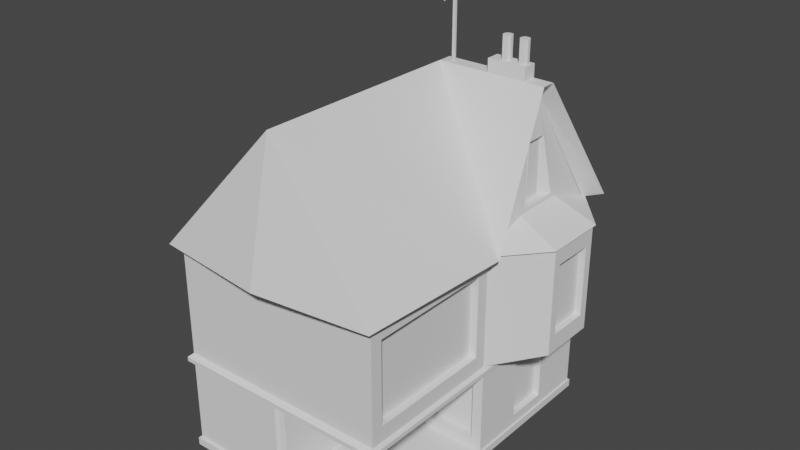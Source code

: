 # Source: London_House.blend  (saved by Blender 3.4.6; exported with 4.5.12 LTS)
import bpy
from mathutils import Matrix  # noqa: F401  (used for matrix-valued properties, if any)

bpy.ops.wm.read_factory_settings(use_empty=True)
scene = bpy.context.scene
scene.name = 'Scene'

# ---- collections
col_collection = bpy.data.collections.new('Collection'); scene.collection.children.link(col_collection)

# ---- world
world_world = bpy.data.worlds.new('World'); scene.world = world_world
world_world.use_nodes = True; world_world.node_tree.nodes.clear()
_N = world_world.node_tree.nodes; _L = world_world.node_tree.links
n0 = _N.new('ShaderNodeOutputWorld'); n0.name = 'World Output'; n0.location = (300, 300)
n1 = _N.new('ShaderNodeBackground'); n1.name = 'Background'; n1.location = (10, 300)
n1.inputs[0].default_value = (0.05088, 0.05088, 0.05088, 1.0)
_L.new(n1.outputs[0], n0.inputs[0])
n0.is_active_output = True
world_world.color = (0.05088, 0.05088, 0.05088)
world_world.use_sun_shadow = False
world_world.sun_shadow_jitter_overblur = 0.0

# ---- meshes
me_cube_001 = bpy.data.meshes.new('Cube.001')
me_cube_001.from_pydata([(-1.0, -1.0, -0.9315), (-1.0, -0.8197, 0.9244), (-1.0, 0.541, -0.9315), (-1.0, 1.0, 1.0), (1.0, -1.0, -1.0), (1.0, -0.9204, 0.8573), (1.0, 0.541, -0.9315), (-1.0, 0.459, -0.9315), (-1.0, -1.0, -0.1177), (-1.0, -0.5205, 0.9244), (0.0, 0.7, -1.0), (1.0, 0.0, -0.9315), (1.0, -0.9204, 0.09356), (0.0, 0.3, 2.075), (0.0, 0.3, -1.0), (0.9895, 0.459, -0.1173), (0.0, 1.0, -0.1177), (-1.0, 0.0, -0.1177), (-1.0, 1.0, -0.04917), (-1.0, 1.0, -1.0), (0.0, 1.0, -0.9315), (0.0, 1.0, 1.0), (1.0, 1.0, 1.0), (1.0, 1.0, -0.04917), (1.0, 1.0, -1.0), (0.0, 0.0, 2.075), (1.0, -0.07961, 0.8573), (-1.0, 0.3, 1.0), (0.0, 0.0, -1.0), (-1.0, 0.0, -0.9315), (1.0, 0.459, -0.9315), (1.0, 0.0, -0.1177), (-0.9895, 0.459, -0.1173), (1.361, 0.541, 1.0), (1.361, 0.3561, 0.8335), (1.361, 0.7, 0.0), (1.361, 0.3, 0.0), (-1.0, 0.0, -1.0), (-1.0, -1.0, -1.0), (0.0, 1.0, -1.0), (-1.0, 1.0, -0.9315), (1.0, 0.3, -1.0), (1.0, 0.7, -1.0), (0.0, -1.0, -1.0), (1.0, -1.0, -0.9315), (-1.0, 0.7, -1.0), (-1.0, 0.3, -1.0), (1.0, 1.0, -0.9315), (1.0, 0.0, -1.0), (0.0, -1.0, -0.04917), (-1.0, -0.8197, 0.02643), (1.0, -1.0, -0.1177), (1.0, -0.07961, 0.09356), (1.0, 0.7, -0.04917), (1.0, 0.3, -0.04917), (0.0, 1.0, -0.04917), (1.0, 1.0, -0.1177), (-1.0, 1.0, -0.1177), (-1.0, 0.3, -0.04917), (-1.0, 0.7, -0.04917), (-1.0, -0.5205, 0.02643), (0.0, -1.034, -0.1186), (-1.029, -1.034, -0.1186), (1.029, -1.034, -0.1186), (1.029, -0.004793, -0.1186), (1.029, 0.7153, -0.1186), (1.029, 0.3038, -0.1186), (0.0, 1.024, -0.1186), (1.029, 1.024, -0.1186), (-1.029, 1.024, -0.1186), (-1.018, 0.4628, -0.1183), (-1.029, -0.004793, -0.1186), (-1.0, 0.7, -0.1177), (-1.0, 0.7, -0.9315), (0.0, 0.541, -1.0), (-1.0, 0.541, -1.0), (0.9393, 0.5744, 1.752), (1.0, 0.7, -0.1177), (1.0, 0.7, -0.9315), (-1.0, 0.541, 1.0), (1.0, 0.541, -1.0), (0.0, 0.459, 2.075), (0.9393, 0.4256, 1.752), (-1.0, 0.459, 1.0), (0.0, 0.459, -1.0), (-1.0, 0.459, -1.0), (1.0, 0.459, -1.0), (1.0, 0.3, -0.1177), (1.0, 0.3, -0.9315), (-1.0, 0.3, -0.1177), (-1.0, 0.3, -0.9315), (-0.9895, 0.459, -0.04953), (1.361, 0.6439, 0.8335), (1.361, 0.541, 0.0), (1.361, 0.459, 1.0), (1.361, 0.459, 0.0), (0.9895, 0.459, -0.04953), (1.04, 0.541, -0.04781), (-1.029, 0.7153, -0.1186), (-1.029, 0.3038, -0.1186), (1.018, 0.4628, -0.1183), (0.0, -1.0, 1.0), (-1.129, 0.4546, 1.01), (-1.129, 0.5473, 1.01), (0.0006853, 1.108, 1.01), (1.13, 1.108, 1.01), (1.13, -0.02181, 1.01), (1.061, -1.064, 1.01), (0.0006853, -0.9635, 2.224), (-1.06, -1.064, 1.01), (-1.129, -0.02181, 1.01), (-1.049, 1.046, 1.01), (1.022, 0.5473, 2.224), (1.022, 0.4546, 2.224), (0.0006853, -0.02181, 2.224), (0.0805, 0.5055, 2.843), (0.0805, 0.4964, 2.843), (-1.129, 0.317, 1.01), (0.0006853, 0.317, 2.224), (0.0006853, -1.151, 1.01), (1.0, 0.6667, 1.164), (1.0, 0.3333, 1.164), (0.9913, 1.036, 0.9991), (1.378, 0.7145, 0.9991), (0.9913, -0.03615, 0.9991), (1.378, 0.2855, 0.9991), (0.9877, 0.3644, 1.212), (0.9877, 0.6356, 1.212), (1.0, 0.6439, -0.214), (1.0, 0.6439, -0.8351), (1.0, 0.3561, -0.214), (1.0, 0.3561, -0.8351), (1.361, 0.7, 1.0), (1.361, 0.6439, 0.1665), (1.361, 0.3, 1.0), (1.361, 0.3561, 0.1665), (0.9402, 0.6439, -0.8351), (0.9402, 0.3561, -0.8351), (0.9402, 0.6439, -0.214), (0.9402, 0.3561, -0.214), (1.301, 0.6439, 0.1665), (1.301, 0.3561, 0.1665), (1.301, 0.6439, 0.8335), (1.301, 0.3561, 0.8335), (1.0, -1.0, 1.0), (1.0, 0.0, 1.0), (1.0, -1.0, -0.04917), (1.0, 0.0, -0.04917), (0.9306, -0.07961, 0.8573), (0.9306, -0.9204, 0.8573), (0.9306, -0.9204, 0.09356), (0.9306, -0.07961, 0.09356), (-1.0, -1.0, -0.04917), (-1.0, -1.0, 1.0), (-1.0, 0.0, 1.0), (-1.0, 0.0, -0.04917), (-0.9381, -0.8197, 0.02643), (-0.9381, -0.8197, 0.9244), (-0.9381, -0.5205, 0.9244), (-0.9381, -0.5205, 0.02643), (-1.016, -0.004091, -1.001), (-1.016, -1.02, -1.001), (0.0, 1.012, -1.001), (-1.016, 1.012, -1.001), (1.016, 0.4624, -1.001), (1.016, 0.5458, -1.001), (0.0, -1.02, -1.001), (1.016, -1.02, -1.001), (-1.016, 0.5458, -1.001), (-1.016, 0.4624, -1.001), (1.016, 1.012, -1.001), (1.016, -0.004091, -1.001), (-1.016, 0.7074, -1.001), (1.016, 0.7074, -1.001), (-1.016, 0.3008, -1.001), (1.016, 0.3008, -1.001), (-1.016, -0.004091, -0.931), (-1.016, -1.02, -0.931), (0.0, 1.012, -0.931), (-1.016, 1.012, -0.931), (1.016, 0.4624, -0.931), (1.016, 0.5458, -0.931), (0.0, -1.02, -0.931), (1.016, -1.02, -0.931), (-1.016, 0.5458, -0.931), (-1.016, 0.4624, -0.931), (1.016, 1.012, -0.931), (1.016, -0.004091, -0.931), (-1.016, 0.7074, -0.931), (1.016, 0.7074, -0.931), (-1.016, 0.3008, -0.931), (1.016, 0.3008, -0.931), (-1.0, -0.5256, -0.9315), (-1.0, -0.8189, -0.9315), (-1.0, -0.8189, -0.1177), (-1.0, -0.5256, -0.1177), (-1.0, -0.5256, -0.2997), (-1.0, -0.8189, -0.2997), (-0.9373, -0.5256, -0.9315), (-0.9373, -0.8189, -0.9315), (-0.9373, -0.5256, -0.2997), (-0.9373, -0.8189, -0.2997), (-1.0, 0.6442, -0.2162), (-1.0, 0.6442, -0.833), (-1.0, 0.3558, -0.2162), (-1.0, 0.3558, -0.833), (-0.9515, 0.6442, -0.2162), (-0.9515, 0.3558, -0.2162), (-0.9515, 0.6442, -0.833), (-0.9515, 0.3558, -0.833), (-1.0, 0.6532, 0.9282), (-1.0, 0.6532, 0.02268), (-1.0, 0.3362, 0.9282), (-1.0, 0.3362, 0.02268), (-0.9545, 0.6532, 0.9282), (-0.9545, 0.3362, 0.9282), (-0.9545, 0.6532, 0.02268), (-0.9545, 0.3362, 0.02268), (0.1049, 0.5055, 2.843), (0.1049, 0.4964, 2.843), (0.8393, 0.5473, 2.224), (0.8393, 0.4546, 2.224), (0.4992, 0.5296, 2.345), (0.4992, 0.4723, 2.345), (0.4816, 0.5473, 2.345), (0.4816, 0.4546, 2.345), (0.8393, 0.5473, 2.345), (0.8393, 0.4546, 2.345), (0.0006853, 0.5473, 2.224), (0.0006853, 0.4546, 2.224), (0.4816, 0.5473, 2.224), (0.4816, 0.4546, 2.224), (0.0805, 0.5055, 2.888), (0.0805, 0.4964, 2.888), (0.1049, 0.5055, 2.888), (0.1049, 0.4964, 2.888), (0.0805, 0.5093, 2.224), (0.0805, 0.4926, 2.224), (0.1049, 0.5093, 2.224), (0.1049, 0.4926, 2.224), (0.0805, 0.5093, 2.903), (0.0805, 0.4926, 2.903), (0.1049, 0.5093, 2.903), (0.1049, 0.4926, 2.903), (0.0874, 0.5492, 2.907), (0.0874, 0.5473, 2.911), (0.09794, 0.5492, 2.907), (0.09794, 0.5473, 2.911), (0.0874, 0.6181, 2.977), (0.0874, 0.6162, 2.98), (0.09794, 0.6181, 2.977), (0.09794, 0.6162, 2.98), (0.0874, 0.6257, 2.981), (0.0874, 0.6215, 2.989), (0.09794, 0.6257, 2.981), (0.09794, 0.6215, 2.989), (0.0874, 0.3966, 2.762), (0.0874, 0.4008, 2.753), (0.09794, 0.4008, 2.753), (0.09794, 0.3966, 2.762), (0.09794, 0.5555, 2.913), (0.09794, 0.5617, 2.92), (0.09794, 0.568, 2.926), (0.09794, 0.5743, 2.932), (0.09794, 0.5805, 2.939), (0.09794, 0.5868, 2.945), (0.09794, 0.5931, 2.951), (0.09794, 0.5993, 2.958), (0.09794, 0.6056, 2.964), (0.09794, 0.6118, 2.97), (0.09794, 0.61, 2.974), (0.09794, 0.6037, 2.968), (0.09794, 0.5974, 2.961), (0.09794, 0.5912, 2.955), (0.09794, 0.5849, 2.949), (0.09794, 0.5786, 2.942), (0.09794, 0.5724, 2.936), (0.09794, 0.5661, 2.93), (0.09794, 0.5598, 2.923), (0.09794, 0.5536, 2.917), (0.1779, 0.6257, 2.981), (0.1779, 0.6215, 2.989), (0.1779, 0.6181, 2.977), (0.1779, 0.6162, 2.98), (0.1779, 0.5555, 2.913), (0.1779, 0.5617, 2.92), (0.1779, 0.568, 2.926), (0.1779, 0.5743, 2.932), (0.1779, 0.5805, 2.939), (0.1779, 0.5868, 2.945), (0.1779, 0.5931, 2.951), (0.1779, 0.5993, 2.958), (0.1779, 0.6056, 2.964), (0.1779, 0.6118, 2.97), (0.1779, 0.61, 2.974), (0.1779, 0.6037, 2.968), (0.1779, 0.5974, 2.961), (0.1779, 0.5912, 2.955), (0.1779, 0.5849, 2.949), (0.1779, 0.5786, 2.942), (0.1779, 0.5724, 2.936), (0.1779, 0.5661, 2.93), (0.1779, 0.5598, 2.923), (0.1779, 0.5536, 2.917), (0.0874, 0.5536, 2.917), (0.0874, 0.5598, 2.923), (0.0874, 0.5661, 2.93), (0.0874, 0.5724, 2.936), (0.0874, 0.5786, 2.942), (0.0874, 0.5849, 2.949), (0.0874, 0.5912, 2.955), (0.0874, 0.5974, 2.961), (0.0874, 0.6037, 2.968), (0.0874, 0.61, 2.974), (0.0874, 0.6118, 2.97), (0.0874, 0.6056, 2.964), (0.0874, 0.5993, 2.958), (0.0874, 0.5931, 2.951), (0.0874, 0.5868, 2.945), (0.0874, 0.5805, 2.939), (0.0874, 0.5743, 2.932), (0.0874, 0.568, 2.926), (0.0874, 0.5617, 2.92), (0.0874, 0.5555, 2.913), (0.007405, 0.6257, 2.981), (0.007405, 0.6215, 2.989), (0.007405, 0.6181, 2.977), (0.007405, 0.6162, 2.98), (0.007405, 0.5536, 2.917), (0.007405, 0.5598, 2.923), (0.007405, 0.5661, 2.93), (0.007405, 0.5724, 2.936), (0.007405, 0.5786, 2.942), (0.007405, 0.5849, 2.949), (0.007405, 0.5912, 2.955), (0.007405, 0.5974, 2.961), (0.007405, 0.6037, 2.968), (0.007405, 0.61, 2.974), (0.007405, 0.6118, 2.97), (0.007405, 0.6056, 2.964), (0.007405, 0.5993, 2.958), (0.007405, 0.5931, 2.951), (0.007405, 0.5868, 2.945), (0.007405, 0.5805, 2.939), (0.007405, 0.5743, 2.932), (0.007405, 0.568, 2.926), (0.007405, 0.5617, 2.92), (0.007405, 0.5555, 2.913), (0.09698, 0.0, -0.8345), (1.0, 0.0, -0.9315), (0.09698, 0.0, -0.2146), (1.0, 0.0, -0.1177), (0.0, 0.0, -0.9315), (0.903, 0.06247, -0.8345), (0.903, 0.0, -0.8345), (0.903, 0.0, -0.2146), (0.903, 0.06247, -0.2146), (0.09698, 0.06247, -0.8345), (0.09698, 0.06247, -0.2146), (0.0, -0.471, -0.9315), (0.0, -0.1376, -0.9315), (0.8119, -0.8856, -0.1177), (0.8119, -0.8428, -0.1177), (0.0, -0.471, -0.2653), (0.0, -0.1376, -0.2653), (-0.139, -0.471, -0.9315), (-0.139, -0.1376, -0.9315), (-0.139, -0.471, -0.2653), (-0.139, -0.1376, -0.2653), (0.9041, 0.541, 2.075), (0.9041, 0.459, 2.075), (0.9913, 0.6787, 1.175), (0.9913, 0.3213, 1.175), (0.9076, 0.5744, 1.211), (0.9076, 0.4256, 1.211), (0.9076, 0.5744, 1.754), (0.9076, 0.4256, 1.754), (0.0, -0.9562, -0.9315), (-0.04375, -1.0, -0.9315), (0.0, -1.02, -0.931), (-0.01282, -0.9872, -0.9315), (-0.04375, -1.0, -0.1177), (0.0, -1.034, -0.1186), (-0.01282, -0.9872, -0.1177), (0.8033, 0.5296, 2.345), (0.8216, 0.5113, 2.345), (0.8346, 0.5426, 2.345), (0.8216, 0.4906, 2.345), (0.8033, 0.4723, 2.345), (0.8346, 0.4593, 2.345), (0.5798, 0.5113, 2.345), (0.5982, 0.5296, 2.345), (0.5615, 0.5296, 2.345), (0.6421, 0.5296, 2.345), (0.6604, 0.5113, 2.345), (0.6788, 0.5296, 2.345), (0.741, 0.5113, 2.345), (0.7594, 0.5296, 2.345), (0.7227, 0.5296, 2.345), (0.5982, 0.4723, 2.345), (0.5798, 0.4906, 2.345), (0.5615, 0.4723, 2.345), (0.6604, 0.4906, 2.345), (0.6421, 0.4723, 2.345), (0.6788, 0.4723, 2.345), (0.7594, 0.4723, 2.345), (0.741, 0.4906, 2.345), (0.7227, 0.4723, 2.345), (0.7594, 0.5296, 2.552), (0.741, 0.5113, 2.552), (0.8216, 0.5113, 2.552), (0.8033, 0.5296, 2.552), (0.741, 0.4906, 2.552), (0.7594, 0.4723, 2.552), (0.8033, 0.4723, 2.552), (0.8216, 0.4906, 2.552), (0.5982, 0.5296, 2.552), (0.5798, 0.5113, 2.552), (0.6604, 0.5113, 2.552), (0.6421, 0.5296, 2.552), (0.5798, 0.4906, 2.552), (0.5982, 0.4723, 2.552), (0.6421, 0.4723, 2.552), (0.6604, 0.4906, 2.552), (0.0, -1.034, -0.07834), (0.0, -0.9997, -0.04918), (-0.9996, -0.9995, -0.04919), (-1.029, -1.034, -0.07834), (1.029, -1.034, -0.07834), (0.9996, -0.9995, -0.04919), (1.029, -0.004793, -0.07834), (0.9993, 0.0001202, -0.0492), (1.018, 0.4628, -0.0787), (0.9882, 0.4588, -0.04957), (0.0, 1.024, -0.07834), (0.0, 0.998, -0.04925), (0.9978, 0.9981, -0.04925), (1.029, 1.024, -0.07834), (-1.029, 1.024, -0.07834), (-0.9978, 0.9981, -0.04925), (-0.9882, 0.4588, -0.04957), (-1.018, 0.4628, -0.0787), (-0.9993, 0.0001202, -0.0492), (-1.029, -0.004793, -0.07834), (0.998, 0.6989, -0.04924), (1.029, 0.7153, -0.07834), (1.029, 0.3038, -0.07834), (0.999, 0.2999, -0.04921), (-0.999, 0.2999, -0.04921), (-1.029, 0.3038, -0.07834), (-1.029, 0.7153, -0.07834), (-0.998, 0.6989, -0.04924), (1.0, -1.0, -0.9315), (1.0, 0.0, -0.9315), (0.0, 0.0, -0.9315), (0.0, -0.471, -0.9315), (0.0, -0.1376, -0.9315), (0.0, -0.9562, -0.9315), (0.0, -0.1376, -0.1177), (0.0, 0.0, -0.1177), (0.0, -0.471, -0.1177), (0.8119, -0.8428, -0.9315), (0.0, -0.9562, -0.1177), (0.8119, -0.8856, -0.9315), (0.8293, -0.8395, -0.1177), (0.8119, -0.8428, -0.1177), (0.7999, -0.8271, -0.1177), (0.8119, -0.9167, -0.1177), (0.8293, -0.9348, -0.1177), (0.7946, -0.9346, -0.1177), (0.9115, -0.8569, -0.1177), (0.8941, -0.8395, -0.1177), (0.9133, -0.8223, -0.1177), (0.8942, -0.9377, -0.1177), (0.9115, -0.9211, -0.1177), (0.9257, -0.9483, -0.1177), (0.8119, -0.8428, -0.9315), (0.8293, -0.8395, -0.9315), (0.7999, -0.8271, -0.9315), (0.8941, -0.8395, -0.9315), (0.9115, -0.8569, -0.9315), (0.9133, -0.8223, -0.9315), (0.8293, -0.9348, -0.9315), (0.8119, -0.9167, -0.9315), (0.7946, -0.9346, -0.9315), (0.9115, -0.9211, -0.9315), (0.8942, -0.9377, -0.9315), (0.9257, -0.9483, -0.9315)], [(33, 94), (132, 33), (94, 134)], [(55, 21, 22, 23), (5, 12, 150, 149), (361, 467, 469, 462, 460), (13, 81, 229, 118), (21, 3, 111, 104), (79, 83, 102, 103), (27, 154, 110, 117), (37, 28, 43, 38), (75, 74, 84, 85), (74, 80, 86, 84), (458, 364, 360, 352, 459), (20, 16, 56, 47), (40, 57, 16, 20), (18, 3, 21, 55), (17, 29, 192, 196, 195), (60, 50, 156, 159), (73, 72, 57, 40), (10, 45, 19, 39), (77, 78, 47, 56), (42, 10, 39, 24), (144, 145, 106, 107), (25, 13, 118, 114), (3, 79, 103, 111), (46, 14, 28, 37), (14, 41, 48, 28), (88, 87, 31, 11), (89, 90, 29, 17), (27, 58, 155, 154), (131, 129, 136, 137), (96, 97, 93, 95), (23, 22, 132, 35), (147, 36, 134, 145), (25, 81, 13), (147, 54, 36), (53, 23, 35), (39, 19, 163, 162), (8, 381, 382, 61, 62), (24, 39, 162, 170), (6, 30, 180, 181), (48, 41, 175, 171), (80, 42, 173, 165), (40, 20, 178, 179), (73, 40, 179, 188), (89, 17, 71, 99), (59, 18, 439, 451), (17, 195, 194, 8, 62, 71), (31, 87, 66, 64), (147, 146, 429, 431), (0, 193, 192, 29, 176, 177), (16, 57, 69, 67), (37, 38, 161, 160), (46, 37, 160, 174), (78, 6, 181, 189), (63, 64, 430, 428), (56, 16, 67, 68), (146, 49, 425, 429), (71, 62, 427, 443), (54, 147, 431, 447), (18, 55, 435, 439), (65, 68, 437, 445), (152, 155, 442, 426), (59, 451, 440, 91), (23, 53, 444, 436), (444, 53, 96, 433), (62, 61, 424, 427), (64, 66, 446, 430), (68, 67, 434, 437), (57, 72, 98, 69), (61, 63, 428, 424), (51, 31, 64, 63), (67, 69, 438, 434), (99, 71, 443, 449), (77, 56, 68, 65), (69, 98, 450, 438), (74, 75, 45, 10), (81, 25, 114, 229), (80, 74, 10, 42), (154, 153, 109, 110), (153, 101, 119, 109), (85, 84, 14, 46), (84, 86, 41, 14), (213, 212, 215, 217), (92, 34, 143, 142), (96, 95, 36, 54), (370, 369, 112, 113), (93, 97, 53, 35), (75, 85, 169, 168), (90, 7, 185, 190), (45, 75, 168, 172), (43, 4, 167, 166), (70, 32, 89, 99), (65, 445, 432, 100), (450, 98, 70, 441), (55, 23, 436, 435), (91, 440, 448, 58), (15, 100, 66, 87), (153, 152, 49, 101), (144, 101, 49, 146), (22, 21, 104, 105), (101, 144, 107, 119), (114, 110, 109, 108), (106, 114, 108, 107), (115, 116, 233, 232), (228, 103, 102, 229), (105, 104, 228, 230, 220, 112), (228, 111, 103), (118, 117, 110, 114), (104, 111, 228), (114, 106, 229), (229, 102, 117, 118), (229, 106, 113, 221, 231), (107, 108, 119), (109, 119, 108), (369, 22, 105, 112), (83, 27, 117, 102), (145, 370, 113, 106), (155, 58, 448, 442), (441, 70, 99, 449), (98, 72, 32, 70), (205, 204, 207, 209), (134, 132, 123, 125), (22, 120, 371, 122), (145, 134, 125, 124), (124, 125, 372), (372, 125, 123, 371), (123, 122, 371), (120, 121, 372, 371), (121, 145, 124, 372), (132, 22, 122, 123), (372, 370, 124, 145), (371, 22, 122, 369), (65, 100, 15, 77), (433, 96, 54, 447), (96, 53, 97), (100, 432, 446, 66), (128, 129, 78, 77), (131, 130, 87, 88), (92, 133, 35, 132), (135, 34, 134, 36), (129, 131, 88, 78), (130, 128, 77, 87), (133, 135, 36, 35), (34, 92, 132, 134), (136, 138, 139, 137), (140, 142, 143, 141), (34, 135, 141, 143), (130, 131, 137, 139), (128, 130, 139, 138), (133, 92, 142, 140), (135, 133, 140, 141), (129, 128, 138, 136), (5, 26, 145, 144), (12, 5, 144, 146), (52, 12, 146, 147), (26, 52, 147, 145), (151, 148, 149, 150), (12, 52, 151, 150), (26, 5, 149, 148), (52, 26, 148, 151), (1, 50, 152, 153), (9, 1, 153, 154), (50, 60, 155, 152), (60, 9, 154, 155), (156, 157, 158, 159), (50, 1, 157, 156), (9, 60, 159, 158), (1, 9, 158, 157), (177, 176, 160, 161), (179, 178, 162, 163), (181, 180, 164, 165), (183, 182, 166, 167), (185, 184, 168, 169), (178, 186, 170, 162), (187, 183, 167, 171), (182, 177, 161, 166), (188, 179, 163, 172), (186, 189, 173, 170), (176, 190, 174, 160), (191, 187, 171, 175), (181, 165, 173, 189), (164, 180, 191, 175), (185, 169, 174, 190), (168, 184, 188, 172), (47, 78, 189, 186), (7, 2, 184, 185), (29, 90, 190, 176), (19, 45, 172, 163), (20, 47, 186, 178), (4, 48, 171, 167), (85, 46, 174, 169), (88, 11, 187, 191), (11, 44, 183, 187), (86, 80, 165, 164), (44, 377, 379, 182, 183), (41, 86, 164, 175), (38, 43, 166, 161), (30, 88, 191, 180), (2, 73, 188, 184), (42, 24, 170, 173), (194, 195, 196, 197), (8, 194, 197, 193, 0), (193, 197, 201, 199), (199, 201, 200, 198), (192, 193, 199, 198), (197, 196, 200, 201), (196, 192, 198, 200), (203, 202, 72, 73), (204, 205, 90, 89), (202, 204, 89, 72), (205, 203, 73, 90), (208, 209, 207, 206), (203, 205, 209, 208), (202, 203, 208, 206), (204, 202, 206, 207), (211, 210, 3, 18), (212, 213, 58, 27), (210, 212, 27, 3), (213, 211, 18, 58), (216, 217, 215, 214), (211, 213, 217, 216), (212, 210, 214, 215), (210, 211, 216, 214), (221, 220, 226, 227), (112, 220, 221, 113), (390, 400, 420, 417), (220, 230, 224, 226), (231, 221, 227, 225), (230, 231, 225, 224), (223, 222, 224, 225), (387, 385, 410, 415), (390, 392, 222, 223, 401, 400), (222, 392, 391, 393, 395, 398, 397, 384, 386, 226, 224), (399, 403, 422, 421), (402, 394, 418, 423), (393, 391, 416, 419), (418, 419, 416, 417, 420, 421, 422, 423), (405, 388, 414, 413), (410, 411, 408, 409, 412, 413, 414, 415), (386, 385, 387, 389, 227, 226), (396, 406, 412, 409), (389, 388, 405, 407, 404, 403, 399, 401, 223, 225, 227), (396, 398, 395, 394, 402, 404, 407, 406), (237, 236, 228, 229), (236, 238, 230, 228), (239, 237, 229, 231), (238, 239, 231, 230), (242, 240, 241, 243), (219, 218, 234, 235), (238, 236, 240, 242), (237, 239, 243, 241), (116, 115, 236, 237), (218, 219, 239, 238), (232, 233, 241, 240), (235, 234, 242, 243), (233, 116, 237, 241), (115, 232, 240, 236), (234, 218, 238, 242), (219, 235, 243, 239), (254, 252, 253, 255), (258, 257, 252, 254), (256, 259, 255, 253), (279, 247, 246, 260), (323, 244, 245, 304), (258, 259, 256, 257), (308, 309, 333, 332), (265, 274, 298, 289), (249, 313, 312, 311, 310, 309, 308, 307, 306, 305, 304, 245, 256, 253), (244, 323, 322, 321, 320, 319, 318, 317, 316, 315, 314, 248, 252, 257), (250, 269, 268, 267, 266, 265, 264, 263, 262, 261, 260, 246, 258, 254), (247, 279, 278, 277, 276, 275, 274, 273, 272, 271, 270, 251, 255, 259), (246, 247, 259, 258), (245, 244, 257, 256), (251, 270, 269, 250), (268, 269, 293, 292), (271, 272, 267, 268), (255, 251, 283, 281), (273, 274, 265, 266), (260, 261, 285, 284), (275, 276, 263, 264), (273, 266, 290, 297), (277, 278, 261, 262), (274, 275, 299, 298), (283, 282, 280, 281), (294, 295, 292, 293), (296, 297, 290, 291), (298, 299, 288, 289), (300, 301, 286, 287), (302, 303, 284, 285), (276, 277, 301, 300), (250, 254, 280, 282), (275, 264, 288, 299), (262, 263, 287, 286), (270, 271, 295, 294), (263, 276, 300, 287), (278, 279, 303, 302), (277, 262, 286, 301), (264, 265, 289, 288), (269, 270, 294, 293), (272, 273, 297, 296), (261, 278, 302, 285), (271, 268, 292, 295), (254, 255, 281, 280), (279, 260, 284, 303), (266, 267, 291, 290), (267, 272, 296, 291), (251, 250, 282, 283), (248, 314, 313, 249), (321, 306, 330, 345), (315, 316, 311, 312), (322, 323, 347, 346), (317, 318, 309, 310), (249, 253, 325, 327), (319, 320, 307, 308), (307, 320, 344, 331), (321, 322, 305, 306), (314, 315, 339, 338), (326, 327, 325, 324), (338, 339, 336, 337), (340, 341, 334, 335), (342, 343, 332, 333), (344, 345, 330, 331), (346, 347, 328, 329), (313, 314, 338, 337), (316, 317, 341, 340), (305, 322, 346, 329), (315, 312, 336, 339), (323, 304, 328, 347), (253, 252, 324, 325), (310, 311, 335, 334), (311, 316, 340, 335), (318, 319, 343, 342), (317, 310, 334, 341), (304, 305, 329, 328), (312, 313, 337, 336), (309, 318, 342, 333), (248, 249, 327, 326), (320, 321, 345, 344), (319, 308, 332, 343), (252, 248, 326, 324), (306, 307, 331, 330), (350, 348, 357, 358), (348, 350, 459, 352), (354, 348, 352, 349), (350, 355, 351, 459), (355, 354, 349, 351), (358, 357, 353, 356), (348, 354, 353, 357), (354, 355, 356, 353), (355, 350, 358, 356), (360, 364, 368, 366), (460, 363, 364, 458), (367, 365, 366, 368), (359, 360, 366, 365), (364, 363, 367, 368), (363, 359, 365, 367), (382, 462, 51, 63, 61), (379, 378, 0, 177, 182), (378, 381, 8, 0), (82, 76, 369, 370), (127, 126, 372, 371), (126, 82, 370, 372), (76, 127, 371, 369), (126, 127, 373, 374), (374, 373, 375, 376), (82, 376, 375, 76), (76, 375, 373, 127), (126, 374, 376, 82), (380, 378, 379, 377), (381, 378, 380, 383), (383, 380, 377, 462), (462, 377, 359, 363, 460), (384, 385, 386), (387, 388, 389), (390, 391, 392), (393, 394, 395), (396, 397, 398), (399, 400, 401), (402, 403, 404), (405, 406, 407), (399, 421, 420, 400), (416, 391, 390, 417), (405, 413, 412, 406), (408, 397, 396, 409), (384, 411, 410, 385), (414, 388, 387, 415), (402, 423, 422, 403), (393, 419, 418, 394), (384, 397, 408, 411), (425, 426, 427, 424), (429, 425, 424, 428), (431, 429, 428, 430), (435, 436, 437, 434), (439, 435, 434, 438), (426, 442, 443, 427), (451, 439, 438, 450), (436, 444, 445, 437), (447, 431, 430, 446), (442, 448, 449, 443), (446, 432, 433, 447), (441, 449, 448, 440), (450, 441, 440, 451), (444, 433, 432, 445), (49, 152, 426, 425), (383, 462, 61, 381), (469, 468, 473, 475, 51, 462), (472, 471, 464, 466, 459, 351), (479, 477, 464, 471), (461, 463, 483, 467, 361, 362, 465, 476), (362, 361, 460, 458), (461, 476, 478, 454, 456), (482, 486, 473, 468), (474, 485, 480, 470), (478, 477, 479, 481, 453, 454), (481, 480, 485, 487, 452, 453), (463, 461, 456, 455), (487, 486, 482, 484, 457, 452), (484, 483, 463, 455, 457), (475, 474, 470, 472, 351, 51), (464, 465, 466), (467, 468, 469), (470, 471, 472), (473, 474, 475), (476, 477, 478), (479, 480, 481), (482, 483, 484), (485, 486, 487), (476, 465, 464, 477), (482, 468, 467, 483), (479, 471, 470, 480), (485, 474, 473, 486), (466, 465, 362, 458, 459)])
_uv = me_cube_001.uv_layers.new(name='UVMap')
_uv.uv.foreach_set('vector', [0.5, 0.375, 0.625, 0.375, 0.625, 0.5, 0.5, 0.5, 0.6164, 0.7409, 0.5086, 0.7409, 0.5086, 0.7409, 0.6164, 0.7409, 0.491, 0.7698, 0.491, 0.8124, 0.491, 0.8368, 0.491, 0.8681, 0.491, 0.7917, 0.75, 0.5875, 0.75, 0.5676, 0.75, 0.5676, 0.75, 0.5875, 0.625, 0.375, 0.625, 0.25, 0.625, 0.25, 0.625, 0.375, 0.625, 0.1926, 0.625, 0.1824, 0.625, 0.1824, 0.625, 0.1926, 0.625, 0.1625, 0.625, 0.125, 0.625, 0.125, 0.625, 0.1625, 0.125, 0.625, 0.25, 0.625, 0.25, 0.75, 0.125, 0.75, 0.125, 0.5574, 0.25, 0.5574, 0.25, 0.5676, 0.125, 0.5676, 0.25, 0.5574, 0.375, 0.5574, 0.375, 0.5676, 0.25, 0.5676, 0.491, 0.7083, 0.4375, 0.7083, 0.384, 0.7083, 0.384, 0.625, 0.491, 0.625, 0.384, 0.375, 0.491, 0.375, 0.491, 0.5, 0.384, 0.5, 0.384, 0.25, 0.491, 0.25, 0.491, 0.375, 0.384, 0.375, 0.5, 0.25, 0.625, 0.25, 0.625, 0.375, 0.5, 0.375, 0.491, 0.125, 0.384, 0.125, 0.384, 0.08333, 0.0, 0.0, 0.491, 0.08333, 0.509, 0.1156, 0.509, 0.00945, 0.509, 0.00945, 0.509, 0.1156, 0.384, 0.2125, 0.491, 0.2125, 0.491, 0.25, 0.384, 0.25, 0.25, 0.5375, 0.125, 0.5375, 0.125, 0.5, 0.25, 0.5, 0.491, 0.5375, 0.384, 0.5375, 0.384, 0.5, 0.491, 0.5, 0.375, 0.5375, 0.25, 0.5375, 0.25, 0.5, 0.375, 0.5, 0.625, 0.75, 0.625, 0.625, 0.625, 0.625, 0.625, 0.75, 0.75, 0.625, 0.75, 0.5875, 0.75, 0.5875, 0.75, 0.625, 0.625, 0.25, 0.625, 0.1926, 0.625, 0.1926, 0.625, 0.25, 0.125, 0.5875, 0.25, 0.5875, 0.25, 0.625, 0.125, 0.625, 0.25, 0.5875, 0.375, 0.5875, 0.375, 0.625, 0.25, 0.625, 0.384, 0.5875, 0.491, 0.5875, 0.491, 0.625, 0.384, 0.625, 0.491, 0.1625, 0.384, 0.1625, 0.384, 0.125, 0.491, 0.125, 0.625, 0.1625, 0.5, 0.1625, 0.5, 0.125, 0.625, 0.125, 0.3914, 0.5805, 0.3914, 0.5445, 0.3914, 0.5445, 0.3914, 0.5805, 0.5, 0.5673, 0.5, 0.5592, 0.5, 0.5574, 0.5, 0.5676, 0.5, 0.5, 0.625, 0.5, 0.625, 0.5375, 0.5, 0.5375, 0.5, 0.625, 0.5, 0.5875, 0.625, 0.5875, 0.625, 0.625, 0.75, 0.625, 0.75, 0.5676, 0.75, 0.5875, 0.5, 0.625, 0.5, 0.5875, 0.5, 0.5875, 0.5, 0.5375, 0.5, 0.5, 0.5, 0.5375, 0.25, 0.5, 0.125, 0.5, 0.125, 0.5, 0.25, 0.5, 0.491, 1.0, 0.491, 0.8805, 0.491, 0.875, 0.491, 0.875, 0.491, 1.0, 0.375, 0.5, 0.25, 0.5, 0.25, 0.5, 0.375, 0.5, 0.0, 0.0, 0.0, 0.0, 0.0, 0.0, 0.0, 0.0, 0.375, 0.625, 0.375, 0.5875, 0.375, 0.5875, 0.375, 0.625, 0.375, 0.5574, 0.375, 0.5375, 0.375, 0.5375, 0.375, 0.5574, 0.384, 0.25, 0.384, 0.375, 0.384, 0.375, 0.384, 0.25, 0.384, 0.2125, 0.384, 0.25, 0.384, 0.25, 0.384, 0.2125, 0.491, 0.1625, 0.491, 0.125, 0.491, 0.125, 0.491, 0.1625, 0.5, 0.2125, 0.5, 0.25, 0.5, 0.25, 0.5, 0.2125, 0.491, 0.125, 0.491, 0.08333, 0.491, 0.04167, 0.491, 0.0, 0.491, 0.0, 0.491, 0.125, 0.491, 0.625, 0.491, 0.5875, 0.491, 0.5875, 0.491, 0.625, 0.5, 0.625, 0.5, 0.75, 0.5, 0.75, 0.5, 0.625, 0.384, 0.0, 0.384, 0.04167, 0.384, 0.08333, 0.384, 0.125, 0.384, 0.125, 0.384, 0.0, 0.491, 0.375, 0.491, 0.25, 0.491, 0.25, 0.491, 0.375, 0.125, 0.625, 0.125, 0.75, 0.125, 0.75, 0.125, 0.625, 0.125, 0.5875, 0.125, 0.625, 0.125, 0.625, 0.125, 0.5875, 0.0, 0.0, 0.0, 0.0, 0.0, 0.0, 0.0, 0.0, 0.491, 0.75, 0.491, 0.625, 0.4961, 0.625, 0.4961, 0.75, 0.491, 0.5, 0.491, 0.375, 0.491, 0.375, 0.491, 0.5, 0.5, 0.75, 0.5, 0.875, 0.5, 0.875, 0.5, 0.75, 0.491, 0.125, 0.491, 0.0, 0.4961, 0.0, 0.4961, 0.125, 0.5, 0.5875, 0.5, 0.625, 0.5, 0.625, 0.5, 0.5875, 0.5, 0.25, 0.5, 0.375, 0.5, 0.375, 0.5, 0.25, 0.491, 0.5375, 0.491, 0.5, 0.4961, 0.5, 0.4961, 0.5375, 0.5, 0.0, 0.5, 0.125, 0.5, 0.125, 0.5, 2.189e-06, 0.5, 0.2125, 0.5, 0.2125, 0.5, 0.1828, 0.5, 0.1827, 0.5, 0.5, 0.5, 0.5375, 0.5, 0.5375, 0.5, 0.5, 0.5, 0.5375, 0.5, 0.5375, 0.5, 0.5673, 0.5, 0.5672, 0.491, 1.0, 0.491, 0.875, 0.4961, 0.875, 0.4961, 1.0, 0.491, 0.625, 0.491, 0.5875, 0.4961, 0.5875, 0.4961, 0.625, 0.491, 0.5, 0.491, 0.375, 0.4961, 0.375, 0.4961, 0.5, 0.491, 0.25, 0.491, 0.2125, 0.491, 0.2125, 0.491, 0.25, 0.491, 0.875, 0.491, 0.75, 0.4961, 0.75, 0.4961, 0.875, 0.491, 0.75, 0.491, 0.625, 0.491, 0.625, 0.491, 0.75, 0.491, 0.375, 0.491, 0.25, 0.4961, 0.25, 0.4961, 0.375, 0.491, 0.1625, 0.491, 0.125, 0.4961, 0.125, 0.4961, 0.1625, 0.491, 0.5375, 0.491, 0.5, 0.491, 0.5, 0.491, 0.5375, 0.491, 0.25, 0.491, 0.2125, 0.4961, 0.2125, 0.4961, 0.25, 0.25, 0.5574, 0.125, 0.5574, 0.125, 0.5375, 0.25, 0.5375, 0.75, 0.5676, 0.75, 0.625, 0.75, 0.625, 0.75, 0.5676, 0.375, 0.5574, 0.25, 0.5574, 0.25, 0.5375, 0.375, 0.5375, 0.625, 0.125, 0.625, 0.0, 0.625, 0.0, 0.625, 0.125, 0.625, 0.0, 0.0, 0.0, 0.0, 0.0, 0.625, 0.0, 0.125, 0.5676, 0.25, 0.5676, 0.25, 0.5875, 0.125, 0.5875, 0.25, 0.5676, 0.375, 0.5676, 0.375, 0.5875, 0.25, 0.5875, 0.5086, 0.1715, 0.6164, 0.1715, 0.6164, 0.1715, 0.5086, 0.1715, 0.1058, 0.104, 0.5403, 0.5137, 0.5403, 0.5137, 0.1058, 0.104, 0.5, 0.5673, 0.5, 0.5676, 0.5, 0.5875, 0.5, 0.5875, 0.0, 0.0, 0.0, 0.0, 0.0, 0.0, 0.0, 0.0, 0.5, 0.5574, 0.5, 0.5592, 0.5, 0.5375, 0.5, 0.5375, 0.125, 0.5574, 0.125, 0.5676, 0.125, 0.5676, 0.125, 0.5574, 0.384, 0.1625, 0.384, 0.1824, 0.384, 0.1824, 0.384, 0.1625, 0.125, 0.5375, 0.125, 0.5574, 0.125, 0.5574, 0.125, 0.5375, 0.25, 0.75, 0.375, 0.75, 0.375, 0.75, 0.25, 0.75, 0.491, 0.1818, 0.491, 0.1827, 0.491, 0.1625, 0.491, 0.1625, 0.491, 0.5375, 0.4961, 0.5375, 0.4961, 0.568, 0.491, 0.5678, 0.4961, 0.2125, 0.491, 0.2125, 0.491, 0.1818, 0.4961, 0.1818, 0.5, 0.375, 0.5, 0.5, 0.5, 0.5, 0.5, 0.375, 0.5, 0.1827, 0.5, 0.1828, 0.5, 0.1625, 0.5, 0.1625, 0.491, 0.5673, 0.491, 0.5678, 0.491, 0.5875, 0.491, 0.5875, 0.625, 0.0, 0.5, 1.0, 0.5, 0.875, 0.0, 0.0, 0.625, 0.75, 0.0, 0.0, 0.5, 0.875, 0.5, 0.75, 0.625, 0.5, 0.625, 0.375, 0.625, 0.375, 0.625, 0.5, 0.0, 0.0, 0.625, 0.75, 0.625, 0.75, 0.0, 0.0, 0.75, 0.625, 0.875, 0.625, 0.875, 0.75, 0.75, 0.75, 0.625, 0.625, 0.75, 0.625, 0.75, 0.75, 0.625, 0.75, 0.7467, 0.5612, 0.7467, 0.5638, 0.7467, 0.5638, 0.7467, 0.5612, 0.75, 0.5574, 0.875, 0.5574, 0.875, 0.5676, 0.75, 0.5676, 0.625, 0.5, 0.625, 0.375, 0.75, 0.5574, 0.6875, 0.5574, 0.6562, 0.5574, 0.625, 0.5574, 0.75, 0.5574, 0.625, 0.25, 0.875, 0.5574, 0.75, 0.5875, 0.875, 0.5875, 0.875, 0.625, 0.75, 0.625, 0.625, 0.375, 0.625, 0.25, 0.75, 0.5574, 0.75, 0.625, 0.625, 0.625, 0.0, 0.0, 0.75, 0.5676, 0.875, 0.5676, 0.875, 0.5875, 0.75, 0.5875, 0.0, 0.0, 0.625, 0.625, 0.625, 0.5676, 0.4688, 0.4257, 0.3125, 0.2838, 0.625, 0.75, 0.75, 0.75, 0.0, 0.0, 0.625, 0.0, 0.0, 0.0, 0.75, 0.75, 0.0, 0.0, 0.0, 0.0, 0.0, 0.0, 0.0, 0.0, 0.625, 0.1824, 0.625, 0.1625, 0.625, 0.1625, 0.625, 0.1824, 0.0, 0.0, 0.0, 0.0, 0.0, 0.0, 0.0, 0.0, 0.5, 0.125, 0.5, 0.1625, 0.5, 0.1625, 0.5, 0.125, 0.4961, 0.1818, 0.491, 0.1818, 0.491, 0.1625, 0.4961, 0.1625, 0.491, 0.2125, 0.491, 0.2125, 0.491, 0.1827, 0.491, 0.1818, 0.3913, 0.1695, 0.4837, 0.1695, 0.4837, 0.1695, 0.3913, 0.1695, 0.0, 0.0, 0.0, 0.0, 0.0, 0.0, 0.0, 0.0, 0.0, 0.0, 0.0, 0.0, 0.0, 0.0, 0.0, 0.0, 0.625, 0.625, 0.625, 0.5875, 0.625, 0.5875, 0.625, 0.625, 0.625, 0.625, 0.625, 0.5875, 0.0, 0.0, 0.0, 0.0, 0.625, 0.5875, 0.0, 0.0, 0.0, 0.0, 0.0, 0.0, 0.625, 0.5, 0.0, 0.0, 0.0, 0.0, 0.0, 0.0, 0.0, 0.0, 0.0, 0.0, 0.0, 0.0, 0.0, 0.0, 0.0, 0.0, 0.0, 0.0, 0.625, 0.5375, 0.625, 0.5, 0.625, 0.5, 0.625, 0.5375, 0.0, 0.0, 0.0, 0.0, 0.625, 0.625, 0.625, 0.625, 0.0, 0.0, 0.0, 0.0, 0.0, 0.0, 0.0, 0.0, 0.491, 0.5375, 0.491, 0.5678, 0.491, 0.5673, 0.491, 0.5375, 0.5, 0.5672, 0.5, 0.5673, 0.5, 0.5875, 0.5, 0.5875, 0.5, 0.5673, 0.5, 0.5375, 0.5, 0.5592, 0.491, 0.5678, 0.4961, 0.568, 0.4961, 0.5875, 0.491, 0.5875, 0.4836, 0.5445, 0.3914, 0.5445, 0.384, 0.5375, 0.491, 0.5375, 0.3914, 0.5805, 0.4836, 0.5805, 0.491, 0.5875, 0.384, 0.5875, 0.1058, 0.104, 0.482, 0.523, 0.5, 0.5375, 0.0, 0.0, 0.497, 0.5718, 0.5403, 0.5137, 0.625, 0.5875, 0.5, 0.5875, 0.3914, 0.5445, 0.3914, 0.5805, 0.384, 0.5875, 0.384, 0.5375, 0.4836, 0.5805, 0.4836, 0.5445, 0.491, 0.5375, 0.491, 0.5875, 0.482, 0.523, 0.497, 0.5718, 0.5, 0.5875, 0.5, 0.5375, 0.5403, 0.5137, 0.1058, 0.104, 0.0, 0.0, 0.625, 0.5875, 0.3914, 0.5445, 0.4836, 0.5445, 0.4836, 0.5805, 0.3914, 0.5805, 0.482, 0.523, 0.1058, 0.104, 0.5403, 0.5137, 0.497, 0.5718, 0.5403, 0.5137, 0.497, 0.5718, 0.497, 0.5718, 0.5403, 0.5137, 0.4836, 0.5805, 0.3914, 0.5805, 0.3914, 0.5805, 0.4836, 0.5805, 0.4836, 0.5445, 0.4836, 0.5805, 0.4836, 0.5805, 0.4836, 0.5445, 0.482, 0.523, 0.1058, 0.104, 0.1058, 0.104, 0.482, 0.523, 0.497, 0.5718, 0.482, 0.523, 0.482, 0.523, 0.497, 0.5718, 0.3914, 0.5445, 0.4836, 0.5445, 0.4836, 0.5445, 0.3914, 0.5445, 0.6164, 0.7409, 0.6164, 0.6341, 0.625, 0.625, 0.625, 0.75, 0.5086, 0.7409, 0.6164, 0.7409, 0.625, 0.75, 0.5, 0.75, 0.5086, 0.6341, 0.5086, 0.7409, 0.5, 0.75, 0.5, 0.625, 0.6164, 0.6341, 0.5086, 0.6341, 0.5, 0.625, 0.625, 0.625, 0.5086, 0.6341, 0.6164, 0.6341, 0.6164, 0.7409, 0.5086, 0.7409, 0.5086, 0.7409, 0.5086, 0.6341, 0.5086, 0.6341, 0.5086, 0.7409, 0.6164, 0.6341, 0.6164, 0.7409, 0.6164, 0.7409, 0.6164, 0.6341, 0.5086, 0.6341, 0.6164, 0.6341, 0.6164, 0.6341, 0.5086, 0.6341, 0.616, 0.00945, 0.509, 0.00945, 0.5, 0.0, 0.625, 0.0, 0.616, 0.1156, 0.616, 0.00945, 0.625, 0.0, 0.625, 0.125, 0.509, 0.00945, 0.509, 0.1156, 0.5, 0.125, 0.5, 0.0, 0.509, 0.1156, 0.616, 0.1156, 0.625, 0.125, 0.5, 0.125, 0.509, 0.00945, 0.616, 0.00945, 0.616, 0.1156, 0.509, 0.1156, 0.509, 0.00945, 0.616, 0.00945, 0.616, 0.00945, 0.509, 0.00945, 0.616, 0.1156, 0.509, 0.1156, 0.509, 0.1156, 0.616, 0.1156, 0.616, 0.00945, 0.616, 0.1156, 0.616, 0.1156, 0.616, 0.00945, 0.384, 0.0, 0.384, 0.125, 0.375, 0.125, 0.375, 0.0, 0.384, 0.25, 0.384, 0.375, 0.375, 0.375, 0.375, 0.25, 0.384, 0.5574, 0.384, 0.5676, 0.375, 0.5676, 0.375, 0.5574, 0.384, 0.75, 0.384, 0.875, 0.375, 0.875, 0.375, 0.75, 0.384, 0.1824, 0.384, 0.1926, 0.375, 0.1926, 0.375, 0.1824, 0.384, 0.375, 0.384, 0.5, 0.375, 0.5, 0.375, 0.375, 0.384, 0.625, 0.384, 0.75, 0.375, 0.75, 0.375, 0.625, 0.384, 0.875, 0.384, 1.0, 0.375, 1.0, 0.375, 0.875, 0.384, 0.2125, 0.384, 0.25, 0.375, 0.25, 0.375, 0.2125, 0.384, 0.5, 0.384, 0.5375, 0.375, 0.5375, 0.375, 0.5, 0.384, 0.125, 0.384, 0.1625, 0.375, 0.1625, 0.375, 0.125, 0.384, 0.5875, 0.384, 0.625, 0.375, 0.625, 0.375, 0.5875, 0.384, 0.5574, 0.375, 0.5574, 0.375, 0.5375, 0.384, 0.5375, 0.375, 0.5676, 0.384, 0.5676, 0.384, 0.5875, 0.375, 0.5875, 0.384, 0.1824, 0.375, 0.1824, 0.375, 0.1625, 0.384, 0.1625, 0.375, 0.1926, 0.384, 0.1926, 0.384, 0.2125, 0.375, 0.2125, 0.384, 0.5, 0.384, 0.5375, 0.384, 0.5375, 0.384, 0.5, 0.384, 0.1824, 0.384, 0.1926, 0.384, 0.1926, 0.384, 0.1824, 0.384, 0.125, 0.384, 0.1625, 0.384, 0.1625, 0.384, 0.125, 0.125, 0.5, 0.125, 0.5375, 0.125, 0.5375, 0.125, 0.5, 0.384, 0.375, 0.384, 0.5, 0.384, 0.5, 0.384, 0.375, 0.375, 0.75, 0.375, 0.625, 0.375, 0.625, 0.375, 0.75, 0.125, 0.5676, 0.125, 0.5875, 0.125, 0.5875, 0.125, 0.5676, 0.384, 0.5875, 0.384, 0.625, 0.384, 0.625, 0.384, 0.5875, 0.384, 0.625, 0.384, 0.75, 0.384, 0.75, 0.384, 0.625, 0.375, 0.5676, 0.375, 0.5574, 0.375, 0.5574, 0.375, 0.5676, 0.384, 0.75, 0.384, 0.8695, 0.384, 0.875, 0.384, 0.875, 0.384, 0.75, 0.375, 0.5875, 0.375, 0.5676, 0.375, 0.5676, 0.375, 0.5875, 0.125, 0.75, 0.25, 0.75, 0.25, 0.75, 0.125, 0.75, 0.0, 0.0, 0.0, 0.0, 0.0, 0.0, 0.0, 0.0, 0.384, 0.1926, 0.384, 0.2125, 0.384, 0.2125, 0.384, 0.1926, 0.375, 0.5375, 0.375, 0.5, 0.375, 0.5, 0.375, 0.5375, 0.491, 0.04167, 0.491, 0.08333, 0.0, 0.0, 0.0, 0.0, 0.491, 0.0, 0.491, 0.04167, 0.0, 0.0, 0.384, 0.04167, 0.384, 0.0, 0.384, 0.04167, 0.0, 0.0, 0.0, 0.0, 0.384, 0.04167, 0.384, 0.04167, 0.0, 0.0, 0.0, 0.0, 0.384, 0.08333, 0.384, 0.08333, 0.384, 0.04167, 0.384, 0.04167, 0.384, 0.08333, 0.0, 0.0, 0.0, 0.0, 0.0, 0.0, 0.0, 0.0, 0.0, 0.0, 0.384, 0.08333, 0.384, 0.08333, 0.0, 0.0, 0.3913, 0.2055, 0.4837, 0.2055, 0.491, 0.2125, 0.384, 0.2125, 0.4837, 0.1695, 0.3913, 0.1695, 0.384, 0.1625, 0.491, 0.1625, 0.4837, 0.2055, 0.4837, 0.1695, 0.491, 0.1625, 0.491, 0.2125, 0.3913, 0.1695, 0.3913, 0.2055, 0.384, 0.2125, 0.384, 0.1625, 0.3913, 0.2055, 0.3913, 0.1695, 0.4837, 0.1695, 0.4837, 0.2055, 0.3913, 0.2055, 0.3913, 0.1695, 0.3913, 0.1695, 0.3913, 0.2055, 0.4837, 0.2055, 0.3913, 0.2055, 0.3913, 0.2055, 0.4837, 0.2055, 0.4837, 0.1695, 0.4837, 0.2055, 0.4837, 0.2055, 0.4837, 0.1695, 0.5086, 0.241, 0.6164, 0.241, 0.625, 0.25, 0.5, 0.25, 0.6164, 0.1715, 0.5086, 0.1715, 0.5, 0.1625, 0.625, 0.1625, 0.6164, 0.241, 0.6164, 0.1715, 0.625, 0.1625, 0.625, 0.25, 0.5086, 0.1715, 0.5086, 0.241, 0.5, 0.25, 0.5, 0.1625, 0.5086, 0.241, 0.5086, 0.1715, 0.6164, 0.1715, 0.6164, 0.241, 0.5086, 0.241, 0.5086, 0.1715, 0.5086, 0.1715, 0.5086, 0.241, 0.6164, 0.1715, 0.6164, 0.241, 0.6164, 0.241, 0.6164, 0.1715, 0.6164, 0.241, 0.5086, 0.241, 0.5086, 0.241, 0.6164, 0.241, 0.6562, 0.5676, 0.6562, 0.5574, 0.6562, 0.5574, 0.6562, 0.5676, 0.625, 0.5574, 0.6562, 0.5574, 0.6562, 0.5676, 0.625, 0.5676, 0.6789, 0.5614, 0.6789, 0.5636, 0.6789, 0.5636, 0.6789, 0.5614, 0.6562, 0.5574, 0.6875, 0.5574, 0.6875, 0.5574, 0.6562, 0.5574, 0.3125, 0.2838, 0.4688, 0.4257, 0.4688, 0.4257, 0.3125, 0.2838, 0.6875, 0.5574, 0.6875, 0.5676, 0.6875, 0.5676, 0.6875, 0.5574, 0.686, 0.5657, 0.686, 0.5593, 0.6875, 0.5574, 0.6875, 0.5676, 0.6578, 0.5636, 0.6578, 0.5614, 0.6578, 0.5614, 0.6578, 0.5636, 0.6789, 0.5614, 0.6805, 0.5593, 0.686, 0.5593, 0.686, 0.5657, 0.6805, 0.5657, 0.6789, 0.5636, 0.686, 0.5593, 0.6805, 0.5593, 0.6773, 0.5593, 0.6735, 0.5593, 0.6703, 0.5593, 0.6664, 0.5593, 0.6632, 0.5593, 0.6594, 0.5593, 0.6567, 0.5579, 0.6562, 0.5574, 0.6875, 0.5574, 0.6773, 0.5657, 0.6735, 0.5657, 0.6735, 0.5657, 0.6773, 0.5657, 0.6719, 0.5636, 0.6719, 0.5614, 0.6719, 0.5614, 0.6719, 0.5636, 0.6735, 0.5593, 0.6773, 0.5593, 0.6773, 0.5593, 0.6735, 0.5593, 0.6719, 0.5614, 0.6735, 0.5593, 0.6773, 0.5593, 0.6789, 0.5614, 0.6789, 0.5636, 0.6773, 0.5657, 0.6735, 0.5657, 0.6719, 0.5636, 0.6632, 0.5657, 0.6594, 0.5657, 0.6594, 0.5657, 0.6632, 0.5657, 0.6578, 0.5614, 0.6594, 0.5593, 0.6632, 0.5593, 0.6648, 0.5614, 0.6648, 0.5636, 0.6632, 0.5657, 0.6594, 0.5657, 0.6578, 0.5636, 0.6567, 0.5579, 0.6578, 0.5614, 0.6578, 0.5636, 0.6567, 0.5671, 0.6562, 0.5676, 0.6562, 0.5574, 0.6648, 0.5614, 0.6648, 0.5636, 0.6648, 0.5636, 0.6648, 0.5614, 0.6567, 0.5671, 0.6594, 0.5657, 0.6632, 0.5657, 0.6664, 0.5657, 0.6703, 0.5657, 0.6735, 0.5657, 0.6773, 0.5657, 0.6805, 0.5657, 0.686, 0.5657, 0.6875, 0.5676, 0.6562, 0.5676, 0.6648, 0.5614, 0.6664, 0.5593, 0.6703, 0.5593, 0.6719, 0.5614, 0.6719, 0.5636, 0.6703, 0.5657, 0.6664, 0.5657, 0.6648, 0.5636, 0.7467, 0.5648, 0.7467, 0.5602, 0.75, 0.5574, 0.75, 0.5676, 0.7467, 0.5602, 0.6908, 0.5602, 0.6875, 0.5574, 0.75, 0.5574, 0.6908, 0.5648, 0.7467, 0.5648, 0.75, 0.5676, 0.6875, 0.5676, 0.6908, 0.5602, 0.6908, 0.5648, 0.6875, 0.5676, 0.6875, 0.5574, 0.6908, 0.5602, 0.7467, 0.5602, 0.7467, 0.5648, 0.6908, 0.5648, 0.6908, 0.5638, 0.6908, 0.5612, 0.6908, 0.5612, 0.6908, 0.5638, 0.6908, 0.5602, 0.7467, 0.5602, 0.7467, 0.5602, 0.6908, 0.5602, 0.7467, 0.5648, 0.6908, 0.5648, 0.6908, 0.5648, 0.7467, 0.5648, 0.7467, 0.5638, 0.7467, 0.5612, 0.7467, 0.5602, 0.7467, 0.5648, 0.6908, 0.5612, 0.6908, 0.5638, 0.6908, 0.5648, 0.6908, 0.5602, 0.7467, 0.5612, 0.7467, 0.5638, 0.7467, 0.5648, 0.7467, 0.5602, 0.6908, 0.5638, 0.6908, 0.5612, 0.6908, 0.5602, 0.6908, 0.5648, 0.7467, 0.5638, 0.7467, 0.5638, 0.7467, 0.5648, 0.7467, 0.5648, 0.7467, 0.5612, 0.7467, 0.5612, 0.7467, 0.5602, 0.7467, 0.5602, 0.6908, 0.5612, 0.6908, 0.5612, 0.6908, 0.5602, 0.6908, 0.5602, 0.6908, 0.5638, 0.6908, 0.5638, 0.6908, 0.5648, 0.6908, 0.5648, 0.6908, 0.5602, 0.7467, 0.5602, 0.7467, 0.5648, 0.6908, 0.5648, 0.6908, 0.5602, 0.7467, 0.5602, 0.7467, 0.5602, 0.6908, 0.5602, 0.7467, 0.5648, 0.6908, 0.5648, 0.6908, 0.5648, 0.7467, 0.5648, 0.6908, 0.5635, 0.6908, 0.5635, 0.6908, 0.5615, 0.6908, 0.5615, 0.7467, 0.5615, 0.7467, 0.5615, 0.7467, 0.5635, 0.7467, 0.5635, 0.6908, 0.5602, 0.6908, 0.5648, 0.7467, 0.5648, 0.7467, 0.5602, 0.7467, 0.5635, 0.7467, 0.5635, 0.7467, 0.5635, 0.7467, 0.5635, 0.6908, 0.5615, 0.6908, 0.5635, 0.6908, 0.5635, 0.6908, 0.5615, 0.7467, 0.5635, 0.7467, 0.5635, 0.7467, 0.5635, 0.7467, 0.5635, 0.7467, 0.5635, 0.7467, 0.5635, 0.7467, 0.5635, 0.7467, 0.5635, 0.7467, 0.5635, 0.7467, 0.5635, 0.7467, 0.5635, 0.7467, 0.5635, 0.7467, 0.5648, 0.7467, 0.5648, 0.7467, 0.5615, 0.7467, 0.5615, 0.7467, 0.5615, 0.7467, 0.5615, 0.7467, 0.5615, 0.7467, 0.5615, 0.7467, 0.5615, 0.7467, 0.5615, 0.7467, 0.5615, 0.7467, 0.5615, 0.7467, 0.5615, 0.7467, 0.5615, 0.7467, 0.5602, 0.7467, 0.5602, 0.6908, 0.5615, 0.6908, 0.5615, 0.6908, 0.5615, 0.6908, 0.5615, 0.6908, 0.5615, 0.6908, 0.5615, 0.6908, 0.5615, 0.6908, 0.5615, 0.6908, 0.5615, 0.6908, 0.5615, 0.6908, 0.5615, 0.6908, 0.5615, 0.6908, 0.5602, 0.6908, 0.5602, 0.6908, 0.5635, 0.6908, 0.5635, 0.6908, 0.5635, 0.6908, 0.5635, 0.6908, 0.5635, 0.6908, 0.5635, 0.6908, 0.5635, 0.6908, 0.5635, 0.6908, 0.5635, 0.6908, 0.5635, 0.6908, 0.5635, 0.6908, 0.5635, 0.6908, 0.5648, 0.6908, 0.5648, 0.6908, 0.5615, 0.6908, 0.5635, 0.6908, 0.5648, 0.6908, 0.5602, 0.7467, 0.5635, 0.7467, 0.5615, 0.7467, 0.5602, 0.7467, 0.5648, 0.6908, 0.5635, 0.6908, 0.5635, 0.6908, 0.5615, 0.6908, 0.5615, 0.6908, 0.5615, 0.6908, 0.5615, 0.6908, 0.5615, 0.6908, 0.5615, 0.6908, 0.5635, 0.6908, 0.5635, 0.6908, 0.5615, 0.6908, 0.5615, 0.6908, 0.5648, 0.6908, 0.5635, 0.6908, 0.5635, 0.6908, 0.5648, 0.6908, 0.5635, 0.6908, 0.5635, 0.6908, 0.5615, 0.6908, 0.5615, 0.6908, 0.5615, 0.6908, 0.5615, 0.6908, 0.5615, 0.6908, 0.5615, 0.6908, 0.5635, 0.6908, 0.5635, 0.6908, 0.5615, 0.6908, 0.5615, 0.6908, 0.5635, 0.6908, 0.5615, 0.6908, 0.5615, 0.6908, 0.5635, 0.6908, 0.5635, 0.6908, 0.5635, 0.6908, 0.5615, 0.6908, 0.5615, 0.6908, 0.5635, 0.6908, 0.5635, 0.6908, 0.5635, 0.6908, 0.5635, 0.6908, 0.5635, 0.6908, 0.5615, 0.6908, 0.5602, 0.6908, 0.5648, 0.6908, 0.5635, 0.6908, 0.5635, 0.6908, 0.5615, 0.6908, 0.5615, 0.6908, 0.5635, 0.6908, 0.5635, 0.6908, 0.5615, 0.6908, 0.5615, 0.6908, 0.5635, 0.6908, 0.5635, 0.6908, 0.5615, 0.6908, 0.5615, 0.6908, 0.5635, 0.6908, 0.5635, 0.6908, 0.5615, 0.6908, 0.5615, 0.6908, 0.5635, 0.6908, 0.5635, 0.6908, 0.5615, 0.6908, 0.5615, 0.6908, 0.5635, 0.6908, 0.5635, 0.6908, 0.5635, 0.6908, 0.5635, 0.6908, 0.5615, 0.6908, 0.5602, 0.6908, 0.5602, 0.6908, 0.5615, 0.6908, 0.5635, 0.6908, 0.5615, 0.6908, 0.5615, 0.6908, 0.5635, 0.6908, 0.5615, 0.6908, 0.5615, 0.6908, 0.5615, 0.6908, 0.5615, 0.6908, 0.5635, 0.6908, 0.5635, 0.6908, 0.5635, 0.6908, 0.5635, 0.6908, 0.5615, 0.6908, 0.5635, 0.6908, 0.5635, 0.6908, 0.5615, 0.6908, 0.5635, 0.6908, 0.5635, 0.6908, 0.5635, 0.6908, 0.5635, 0.6908, 0.5635, 0.6908, 0.5615, 0.6908, 0.5615, 0.6908, 0.5635, 0.6908, 0.5615, 0.6908, 0.5615, 0.6908, 0.5615, 0.6908, 0.5615, 0.6908, 0.5615, 0.6908, 0.5635, 0.6908, 0.5635, 0.6908, 0.5615, 0.6908, 0.5635, 0.6908, 0.5635, 0.6908, 0.5635, 0.6908, 0.5635, 0.6908, 0.5615, 0.6908, 0.5635, 0.6908, 0.5635, 0.6908, 0.5615, 0.6908, 0.5635, 0.6908, 0.5615, 0.6908, 0.5615, 0.6908, 0.5635, 0.6908, 0.5602, 0.6908, 0.5648, 0.6908, 0.5648, 0.6908, 0.5602, 0.6908, 0.5635, 0.6908, 0.5615, 0.6908, 0.5615, 0.6908, 0.5635, 0.6908, 0.5615, 0.6908, 0.5615, 0.6908, 0.5615, 0.6908, 0.5615, 0.6908, 0.5615, 0.6908, 0.5635, 0.6908, 0.5635, 0.6908, 0.5615, 0.6908, 0.5635, 0.6908, 0.5615, 0.6908, 0.5615, 0.6908, 0.5635, 0.7467, 0.5615, 0.7467, 0.5615, 0.7467, 0.5635, 0.7467, 0.5635, 0.7467, 0.5615, 0.7467, 0.5635, 0.7467, 0.5635, 0.7467, 0.5615, 0.7467, 0.5615, 0.7467, 0.5615, 0.7467, 0.5635, 0.7467, 0.5635, 0.7467, 0.5615, 0.7467, 0.5615, 0.7467, 0.5615, 0.7467, 0.5615, 0.7467, 0.5615, 0.7467, 0.5615, 0.7467, 0.5635, 0.7467, 0.5635, 0.7467, 0.5635, 0.7467, 0.5648, 0.7467, 0.5648, 0.7467, 0.5635, 0.7467, 0.5615, 0.7467, 0.5615, 0.7467, 0.5635, 0.7467, 0.5635, 0.7467, 0.5635, 0.7467, 0.5615, 0.7467, 0.5615, 0.7467, 0.5635, 0.7467, 0.5615, 0.7467, 0.5615, 0.7467, 0.5635, 0.7467, 0.5635, 0.7467, 0.5615, 0.7467, 0.5615, 0.7467, 0.5615, 0.7467, 0.5615, 0.7467, 0.5615, 0.7467, 0.5635, 0.7467, 0.5648, 0.7467, 0.5602, 0.7467, 0.5615, 0.7467, 0.5615, 0.7467, 0.5635, 0.7467, 0.5635, 0.7467, 0.5615, 0.7467, 0.5615, 0.7467, 0.5635, 0.7467, 0.5635, 0.7467, 0.5615, 0.7467, 0.5615, 0.7467, 0.5635, 0.7467, 0.5635, 0.7467, 0.5615, 0.7467, 0.5615, 0.7467, 0.5635, 0.7467, 0.5635, 0.7467, 0.5615, 0.7467, 0.5615, 0.7467, 0.5635, 0.7467, 0.5635, 0.7467, 0.5635, 0.7467, 0.5615, 0.7467, 0.5615, 0.7467, 0.5635, 0.7467, 0.5615, 0.7467, 0.5615, 0.7467, 0.5615, 0.7467, 0.5615, 0.7467, 0.5635, 0.7467, 0.5615, 0.7467, 0.5615, 0.7467, 0.5635, 0.7467, 0.5615, 0.7467, 0.5635, 0.7467, 0.5635, 0.7467, 0.5615, 0.7467, 0.5615, 0.7467, 0.5635, 0.7467, 0.5635, 0.7467, 0.5615, 0.7467, 0.5648, 0.7467, 0.5602, 0.7467, 0.5602, 0.7467, 0.5648, 0.7467, 0.5635, 0.7467, 0.5635, 0.7467, 0.5635, 0.7467, 0.5635, 0.7467, 0.5635, 0.7467, 0.5615, 0.7467, 0.5615, 0.7467, 0.5635, 0.7467, 0.5615, 0.7467, 0.5615, 0.7467, 0.5615, 0.7467, 0.5615, 0.7467, 0.5615, 0.7467, 0.5635, 0.7467, 0.5635, 0.7467, 0.5615, 0.7467, 0.5635, 0.7467, 0.5635, 0.7467, 0.5635, 0.7467, 0.5635, 0.7467, 0.5635, 0.7467, 0.5635, 0.7467, 0.5635, 0.7467, 0.5635, 0.7467, 0.5635, 0.7467, 0.5615, 0.7467, 0.5615, 0.7467, 0.5635, 0.7467, 0.5615, 0.7467, 0.5635, 0.7467, 0.5635, 0.7467, 0.5615, 0.7467, 0.5615, 0.7467, 0.5615, 0.7467, 0.5615, 0.7467, 0.5615, 0.7467, 0.5615, 0.7467, 0.5635, 0.7467, 0.5635, 0.7467, 0.5615, 0.7467, 0.5602, 0.7467, 0.5615, 0.7467, 0.5615, 0.7467, 0.5602, 0.7467, 0.5635, 0.7467, 0.5635, 0.7467, 0.5635, 0.7467, 0.5635, 0.4782, 0.625, 0.3968, 0.625, 0.3968, 0.625, 0.4782, 0.625, 0.3968, 0.625, 0.4782, 0.625, 0.491, 0.625, 0.384, 0.625, 0.3968, 0.625, 0.3968, 0.625, 0.384, 0.625, 0.384, 0.625, 0.4782, 0.625, 0.4782, 0.625, 0.491, 0.625, 0.491, 0.625, 0.4782, 0.625, 0.3968, 0.625, 0.384, 0.625, 0.491, 0.625, 0.4782, 0.625, 0.3968, 0.625, 0.3968, 0.625, 0.4782, 0.625, 0.3968, 0.625, 0.3968, 0.625, 0.3968, 0.625, 0.3968, 0.625, 0.3968, 0.625, 0.4782, 0.625, 0.4782, 0.625, 0.3968, 0.625, 0.4782, 0.625, 0.4782, 0.625, 0.4782, 0.625, 0.4782, 0.625, 0.384, 0.7083, 0.4375, 0.7083, 0.4375, 0.7083, 0.384, 0.7083, 0.491, 0.7917, 0.4375, 0.7917, 0.4375, 0.7083, 0.491, 0.7083, 0.4375, 0.7917, 0.384, 0.7917, 0.384, 0.7083, 0.4375, 0.7083, 0.384, 0.7917, 0.384, 0.7083, 0.384, 0.7083, 0.384, 0.7917, 0.4375, 0.7083, 0.4375, 0.7917, 0.4375, 0.7917, 0.4375, 0.7083, 0.4375, 0.7917, 0.384, 0.7917, 0.384, 0.7917, 0.4375, 0.7917, 0.491, 0.875, 0.491, 0.8695, 0.491, 0.75, 0.491, 0.75, 0.491, 0.875, 0.384, 0.875, 0.384, 0.8805, 0.384, 1.0, 0.384, 1.0, 0.384, 0.875, 0.384, 0.8805, 0.491, 0.8805, 0.491, 1.0, 0.384, 1.0, 0.0, 0.0, 0.0, 0.0, 0.0, 0.0, 0.0, 0.0, 0.0, 0.0, 0.0, 0.0, 0.0, 0.0, 0.0, 0.0, 0.0, 0.0, 0.0, 0.0, 0.0, 0.0, 0.0, 0.0, 0.0, 0.0, 0.0, 0.0, 0.0, 0.0, 0.0, 0.0, 0.0, 0.0, 0.0, 0.0, 0.0, 0.0, 0.0, 0.0, 0.0, 0.0, 0.0, 0.0, 0.0, 0.0, 0.0, 0.0, 0.0, 0.0, 0.0, 0.0, 0.0, 0.0, 0.0, 0.0, 0.0, 0.0, 0.0, 0.0, 0.0, 0.0, 0.0, 0.0, 0.0, 0.0, 0.0, 0.0, 0.0, 0.0, 0.0, 0.0, 0.384, 0.875, 0.384, 0.8805, 0.384, 0.875, 0.384, 0.8695, 0.491, 0.8805, 0.384, 0.8805, 0.384, 0.875, 0.491, 0.875, 0.491, 0.875, 0.384, 0.875, 0.384, 0.8681, 0.491, 0.8681, 0.491, 0.8681, 0.384, 0.8681, 0.384, 0.7917, 0.4375, 0.7917, 0.491, 0.7917, 0.6594, 0.5593, 0.6578, 0.5593, 0.6567, 0.5579, 0.6578, 0.5636, 0.6578, 0.5657, 0.6567, 0.5671, 0.6789, 0.5614, 0.6789, 0.5593, 0.6805, 0.5593, 0.6735, 0.5593, 0.6719, 0.5593, 0.6703, 0.5593, 0.6648, 0.5614, 0.6648, 0.5593, 0.6664, 0.5593, 0.6773, 0.5657, 0.6789, 0.5657, 0.6805, 0.5657, 0.6719, 0.5636, 0.6719, 0.5657, 0.6703, 0.5657, 0.6632, 0.5657, 0.6648, 0.5657, 0.6664, 0.5657, 0.6773, 0.5657, 0.6773, 0.5657, 0.6789, 0.5636, 0.6789, 0.5636, 0.6773, 0.5593, 0.6773, 0.5593, 0.6789, 0.5614, 0.6789, 0.5614, 0.6632, 0.5657, 0.6632, 0.5657, 0.6648, 0.5636, 0.6648, 0.5636, 0.6632, 0.5593, 0.6632, 0.5593, 0.6648, 0.5614, 0.6648, 0.5614, 0.6594, 0.5593, 0.6594, 0.5593, 0.6578, 0.5614, 0.6578, 0.5614, 0.6594, 0.5657, 0.6594, 0.5657, 0.6578, 0.5636, 0.6578, 0.5636, 0.6719, 0.5636, 0.6719, 0.5636, 0.6735, 0.5657, 0.6735, 0.5657, 0.6735, 0.5593, 0.6735, 0.5593, 0.6719, 0.5614, 0.6719, 0.5614, 0.6594, 0.5593, 0.6632, 0.5593, 0.6632, 0.5593, 0.6594, 0.5593, 0.5, 0.875, 0.5, 1.0, 0.4961, 1.0, 0.4961, 0.875, 0.5, 0.75, 0.5, 0.875, 0.4961, 0.875, 0.4961, 0.75, 0.5, 0.625, 0.5, 0.75, 0.4961, 0.75, 0.4961, 0.625, 0.5, 0.375, 0.5, 0.5, 0.4961, 0.5, 0.4961, 0.375, 0.5, 0.25, 0.5, 0.375, 0.4961, 0.375, 0.4961, 0.25, 0.5, 2.189e-06, 0.5, 0.125, 0.4961, 0.125, 0.4961, 0.0, 0.5, 0.2125, 0.5, 0.25, 0.4961, 0.25, 0.4961, 0.2125, 0.5, 0.5, 0.5, 0.5375, 0.4961, 0.5375, 0.4961, 0.5, 0.5, 0.5875, 0.5, 0.625, 0.4961, 0.625, 0.4961, 0.5875, 0.5, 0.125, 0.5, 0.1625, 0.4961, 0.1625, 0.4961, 0.125, 0.4961, 0.5875, 0.4961, 0.568, 0.5, 0.5672, 0.5, 0.5875, 0.4961, 0.1818, 0.4961, 0.1625, 0.5, 0.1625, 0.5, 0.1828, 0.4961, 0.2125, 0.4961, 0.1818, 0.5, 0.1828, 0.5, 0.2125, 0.5, 0.5375, 0.5, 0.5672, 0.4961, 0.568, 0.4961, 0.5375, 0.5, 0.875, 0.5, 1.0, 0.5, 1.0, 0.5, 0.875, 0.491, 0.875, 0.0, 0.0, 0.0, 0.0, 0.491, 0.8805, 0.491, 0.8368, 0.491, 0.8206, 0.491, 0.7626, 0.491, 0.7476, 0.491, 0.75, 0.491, 0.8681, 0.491, 0.6428, 0.491, 0.6474, 0.491, 0.6634, 0.491, 0.6671, 0.491, 0.625, 0.491, 0.625, 0.384, 0.6474, 0.384, 0.6635, 0.491, 0.6634, 0.491, 0.6474, 0.384, 0.6776, 0.384, 0.77, 0.384, 0.8131, 0.491, 0.8124, 0.491, 0.7698, 0.491, 0.6775, 0.491, 0.6775, 0.384, 0.6776, 0.491, 0.6775, 0.491, 0.7698, 0.491, 0.7917, 0.491, 0.7083, 0.384, 0.6776, 0.384, 0.6776, 0.384, 0.6671, 0.384, 0.625, 0.384, 0.7083, 0.384, 0.8215, 0.384, 0.7629, 0.491, 0.7626, 0.491, 0.8206, 0.491, 0.7289, 0.384, 0.729, 0.384, 0.6614, 0.491, 0.6614, 0.384, 0.6671, 0.384, 0.6635, 0.384, 0.6474, 0.384, 0.6428, 0.384, 0.625, 0.384, 0.625, 0.384, 0.6428, 0.384, 0.6614, 0.384, 0.729, 0.384, 0.7477, 0.384, 0.75, 0.384, 0.625, 0.384, 0.77, 0.384, 0.6776, 0.384, 0.7083, 0.384, 0.7917, 0.384, 0.7477, 0.384, 0.7629, 0.384, 0.8215, 0.384, 0.8378, 0.384, 0.8695, 0.384, 0.75, 0.384, 0.8378, 0.384, 0.8131, 0.384, 0.77, 0.384, 0.7917, 0.384, 0.8695, 0.491, 0.7476, 0.491, 0.7289, 0.491, 0.6614, 0.491, 0.6428, 0.491, 0.625, 0.491, 0.75, 0.491, 0.6634, 0.491, 0.6677, 0.491, 0.6671, 0.491, 0.8124, 0.491, 0.8374, 0.491, 0.8368, 0.491, 0.6614, 0.491, 0.6431, 0.491, 0.6428, 0.491, 0.7626, 0.491, 0.7478, 0.491, 0.7476, 0.384, 0.6776, 0.384, 0.6677, 0.384, 0.6671, 0.384, 0.6474, 0.384, 0.6432, 0.384, 0.6428, 0.384, 0.8215, 0.384, 0.8378, 0.384, 0.8378, 0.384, 0.729, 0.384, 0.7464, 0.384, 0.7477, 0.384, 0.6776, 0.491, 0.6775, 0.491, 0.6634, 0.384, 0.6635, 0.384, 0.8215, 0.491, 0.8206, 0.491, 0.8124, 0.384, 0.8131, 0.384, 0.6474, 0.491, 0.6474, 0.491, 0.6614, 0.384, 0.6614, 0.384, 0.729, 0.491, 0.7289, 0.491, 0.7626, 0.384, 0.7629, 0.491, 0.6671, 0.491, 0.6775, 0.491, 0.6775, 0.491, 0.7083, 0.491, 0.625])
me_cube_001.update()

# ---- objects
ob_cube = bpy.data.objects.new('Cube', me_cube_001)

# ---- transforms, parenting, visibility, modifiers, constraints
ob_cube.location = (0.0, 0.0, 5.0)
ob_cube.scale = (5.0, 7.0, 5.0)

# ---- collection membership
col_collection.objects.link(ob_cube)

# ---- scene / render settings (as saved in the file)
scene.frame_start = 1; scene.frame_end = 250; scene.frame_set(179)
scene.render.engine = 'BLENDER_EEVEE_NEXT'
scene.cycles.sampling_pattern = 'TABULATED_SOBOL'
scene.cycles.use_light_tree = False
scene.view_settings.view_transform = 'Filmic'
bpy.context.view_layer.update()

# ---- added for rendering (the .blend has no active camera and no usable light): camera, sun
cam_auto = bpy.data.cameras.new('AutoCamera')
cam_auto.lens = 50.0
cam_auto.sensor_width = 36.0
cam_auto.clip_end = 1000.0
ob_auto_camera = bpy.data.objects.new('AutoCamera', cam_auto)
scene.collection.objects.link(ob_auto_camera)
ob_auto_camera.location = (26.8733, -31.6529, 30.9712)
ob_auto_camera.rotation_euler = (1.09748, -7.21219e-08, 0.694738)
scene.camera = ob_auto_camera
light_auto_sun = bpy.data.lights.new('AutoSun', 'SUN')
light_auto_sun.energy = 3.0
light_auto_sun.angle = 0.0523599
ob_auto_sun = bpy.data.objects.new('AutoSun', light_auto_sun)
scene.collection.objects.link(ob_auto_sun)
ob_auto_sun.rotation_euler = (0.872665, 0.174533, 0.523599)
bpy.context.view_layer.update()
